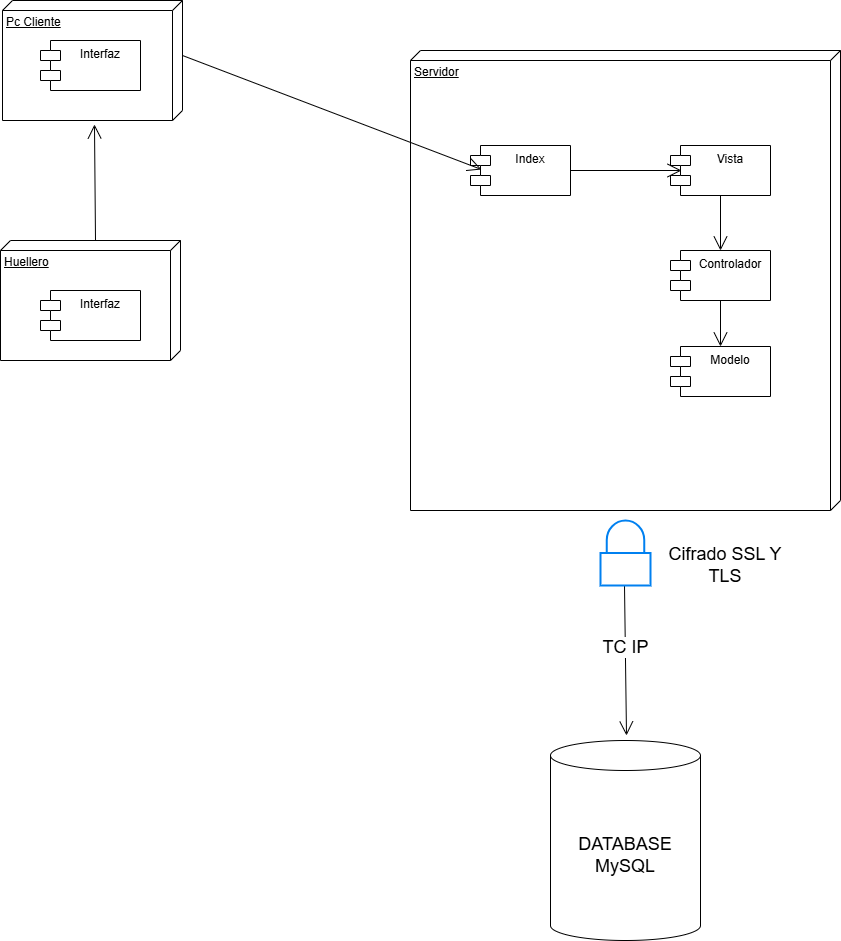

The diagram above was exported from draw.io. Its source (the exported page's mxGraphModel, read from the mxfile embedded in the PNG):
<mxGraphModel dx="1426" dy="785" grid="1" gridSize="10" guides="1" tooltips="1" connect="1" arrows="1" fold="1" page="1" pageScale="1" pageWidth="827" pageHeight="1169" math="0" shadow="0">
  <root>
    <mxCell id="0" />
    <mxCell id="1" parent="0" />
    <mxCell id="n0KPdOld6PrgvanZx5YN-1" value="Pc Cliente" style="verticalAlign=top;align=left;spacingTop=8;spacingLeft=2;spacingRight=12;shape=cube;size=10;direction=south;fontStyle=4;html=1;whiteSpace=wrap;" parent="1" vertex="1">
      <mxGeometry x="132" y="30" width="180" height="120" as="geometry" />
    </mxCell>
    <mxCell id="n0KPdOld6PrgvanZx5YN-2" value="Interfaz" style="shape=module;align=left;spacingLeft=20;align=center;verticalAlign=top;whiteSpace=wrap;html=1;" parent="1" vertex="1">
      <mxGeometry x="170" y="70" width="100" height="50" as="geometry" />
    </mxCell>
    <mxCell id="n0KPdOld6PrgvanZx5YN-3" value="Huellero" style="verticalAlign=top;align=left;spacingTop=8;spacingLeft=2;spacingRight=12;shape=cube;size=10;direction=south;fontStyle=4;html=1;whiteSpace=wrap;" parent="1" vertex="1">
      <mxGeometry x="130" y="270" width="180" height="120" as="geometry" />
    </mxCell>
    <mxCell id="n0KPdOld6PrgvanZx5YN-4" value="Interfaz" style="shape=module;align=left;spacingLeft=20;align=center;verticalAlign=top;whiteSpace=wrap;html=1;" parent="1" vertex="1">
      <mxGeometry x="170" y="320" width="100" height="50" as="geometry" />
    </mxCell>
    <mxCell id="n0KPdOld6PrgvanZx5YN-5" value="Servidor" style="verticalAlign=top;align=left;spacingTop=8;spacingLeft=2;spacingRight=12;shape=cube;size=10;direction=south;fontStyle=4;html=1;whiteSpace=wrap;" parent="1" vertex="1">
      <mxGeometry x="540" y="80" width="430" height="460" as="geometry" />
    </mxCell>
    <mxCell id="n0KPdOld6PrgvanZx5YN-6" value="Index" style="shape=module;align=left;spacingLeft=20;align=center;verticalAlign=top;whiteSpace=wrap;html=1;" parent="1" vertex="1">
      <mxGeometry x="600" y="175" width="100" height="50" as="geometry" />
    </mxCell>
    <mxCell id="n0KPdOld6PrgvanZx5YN-7" value="Controlador" style="shape=module;align=left;spacingLeft=20;align=center;verticalAlign=top;whiteSpace=wrap;html=1;" parent="1" vertex="1">
      <mxGeometry x="800" y="280" width="100" height="50" as="geometry" />
    </mxCell>
    <mxCell id="n0KPdOld6PrgvanZx5YN-8" value="Modelo" style="shape=module;align=left;spacingLeft=20;align=center;verticalAlign=top;whiteSpace=wrap;html=1;" parent="1" vertex="1">
      <mxGeometry x="800" y="376" width="100" height="50" as="geometry" />
    </mxCell>
    <mxCell id="n0KPdOld6PrgvanZx5YN-9" value="Vista" style="shape=module;align=left;spacingLeft=20;align=center;verticalAlign=top;whiteSpace=wrap;html=1;" parent="1" vertex="1">
      <mxGeometry x="800" y="175" width="100" height="50" as="geometry" />
    </mxCell>
    <mxCell id="n0KPdOld6PrgvanZx5YN-10" value="" style="endArrow=open;endFill=1;endSize=12;html=1;rounded=0;entryX=1.033;entryY=0.489;entryDx=0;entryDy=0;entryPerimeter=0;exitX=0;exitY=0;exitDx=0;exitDy=85;exitPerimeter=0;" parent="1" source="n0KPdOld6PrgvanZx5YN-3" target="n0KPdOld6PrgvanZx5YN-1" edge="1">
      <mxGeometry width="160" relative="1" as="geometry">
        <mxPoint x="330" y="390" as="sourcePoint" />
        <mxPoint x="490" y="390" as="targetPoint" />
      </mxGeometry>
    </mxCell>
    <mxCell id="n0KPdOld6PrgvanZx5YN-11" value="" style="endArrow=open;endFill=1;endSize=12;html=1;rounded=0;exitX=0;exitY=0;exitDx=55;exitDy=0;exitPerimeter=0;entryX=0.11;entryY=0.48;entryDx=0;entryDy=0;entryPerimeter=0;" parent="1" source="n0KPdOld6PrgvanZx5YN-1" target="n0KPdOld6PrgvanZx5YN-6" edge="1">
      <mxGeometry width="160" relative="1" as="geometry">
        <mxPoint x="190" y="540" as="sourcePoint" />
        <mxPoint x="350" y="540" as="targetPoint" />
      </mxGeometry>
    </mxCell>
    <mxCell id="n0KPdOld6PrgvanZx5YN-12" value="" style="endArrow=open;endFill=1;endSize=12;html=1;rounded=0;exitX=1;exitY=0.5;exitDx=0;exitDy=0;entryX=0.11;entryY=0.5;entryDx=0;entryDy=0;entryPerimeter=0;" parent="1" source="n0KPdOld6PrgvanZx5YN-6" target="n0KPdOld6PrgvanZx5YN-9" edge="1">
      <mxGeometry width="160" relative="1" as="geometry">
        <mxPoint x="450" y="520" as="sourcePoint" />
        <mxPoint x="610" y="520" as="targetPoint" />
      </mxGeometry>
    </mxCell>
    <mxCell id="n0KPdOld6PrgvanZx5YN-13" value="" style="endArrow=open;endFill=1;endSize=12;html=1;rounded=0;exitX=0.5;exitY=1;exitDx=0;exitDy=0;entryX=0.5;entryY=0;entryDx=0;entryDy=0;" parent="1" source="n0KPdOld6PrgvanZx5YN-9" target="n0KPdOld6PrgvanZx5YN-7" edge="1">
      <mxGeometry width="160" relative="1" as="geometry">
        <mxPoint x="740" y="410" as="sourcePoint" />
        <mxPoint x="900" y="410" as="targetPoint" />
      </mxGeometry>
    </mxCell>
    <mxCell id="n0KPdOld6PrgvanZx5YN-14" value="" style="endArrow=open;endFill=1;endSize=12;html=1;rounded=0;exitX=0.5;exitY=1;exitDx=0;exitDy=0;entryX=0.5;entryY=0;entryDx=0;entryDy=0;" parent="1" source="n0KPdOld6PrgvanZx5YN-7" target="n0KPdOld6PrgvanZx5YN-8" edge="1">
      <mxGeometry width="160" relative="1" as="geometry">
        <mxPoint x="860" y="235" as="sourcePoint" />
        <mxPoint x="860" y="290" as="targetPoint" />
      </mxGeometry>
    </mxCell>
    <mxCell id="n0KPdOld6PrgvanZx5YN-15" value="" style="endArrow=open;endFill=1;endSize=12;html=1;rounded=0;exitX=0;exitY=0;exitDx=460;exitDy=220;exitPerimeter=0;entryX=0.5;entryY=0;entryDx=0;entryDy=0;entryPerimeter=0;" parent="1" edge="1">
      <mxGeometry width="160" relative="1" as="geometry">
        <mxPoint x="754" y="615" as="sourcePoint" />
        <mxPoint x="756" y="765" as="targetPoint" />
      </mxGeometry>
    </mxCell>
    <mxCell id="n0KPdOld6PrgvanZx5YN-16" value="&lt;font style=&quot;font-size: 18px;&quot;&gt;TC IP&lt;/font&gt;" style="edgeLabel;html=1;align=center;verticalAlign=middle;resizable=0;points=[];" parent="n0KPdOld6PrgvanZx5YN-15" connectable="0" vertex="1">
      <mxGeometry x="-0.1684" relative="1" as="geometry">
        <mxPoint as="offset" />
      </mxGeometry>
    </mxCell>
    <mxCell id="n0KPdOld6PrgvanZx5YN-17" value="" style="shape=cylinder3;whiteSpace=wrap;html=1;boundedLbl=1;backgroundOutline=1;size=15;" parent="1" vertex="1">
      <mxGeometry x="680" y="770" width="150" height="200" as="geometry" />
    </mxCell>
    <mxCell id="n0KPdOld6PrgvanZx5YN-18" value="&lt;font style=&quot;font-size: 18px;&quot;&gt;DATABASE&lt;br&gt;MySQL&lt;/font&gt;" style="text;html=1;align=center;verticalAlign=middle;whiteSpace=wrap;rounded=0;" parent="1" vertex="1">
      <mxGeometry x="725" y="870" width="60" height="30" as="geometry" />
    </mxCell>
    <mxCell id="lFvRzW53Rq5FsAd4ucKX-1" value="" style="html=1;verticalLabelPosition=bottom;align=center;labelBackgroundColor=#ffffff;verticalAlign=top;strokeWidth=2;strokeColor=#0080F0;shadow=0;dashed=0;shape=mxgraph.ios7.icons.locked;" parent="1" vertex="1">
      <mxGeometry x="730" y="550" width="50" height="65" as="geometry" />
    </mxCell>
    <mxCell id="lFvRzW53Rq5FsAd4ucKX-2" value="&lt;font style=&quot;font-size: 18px;&quot;&gt;Cifrado SSL Y TLS&lt;/font&gt;" style="text;html=1;align=center;verticalAlign=middle;whiteSpace=wrap;rounded=0;" parent="1" vertex="1">
      <mxGeometry x="785" y="580" width="140" height="30" as="geometry" />
    </mxCell>
  </root>
</mxGraphModel>